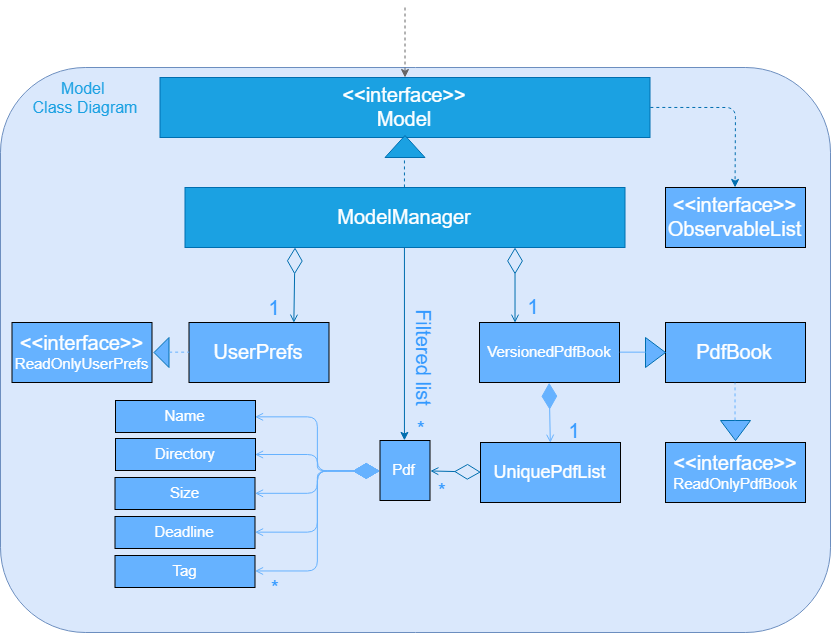

The diagram above was exported from draw.io. Its source (the exported page's mxGraphModel, read from the mxfile embedded in the PNG):
<mxGraphModel dx="834" dy="578" grid="1" gridSize="10" guides="1" tooltips="1" connect="1" arrows="1" fold="1" page="1" pageScale="1" pageWidth="850" pageHeight="1100" math="0" shadow="0">
  <root>
    <mxCell id="0" />
    <mxCell id="1" parent="0" />
    <mxCell id="Dtu0YapFWtVyh_OD23Xg-1" value="" style="rounded=1;whiteSpace=wrap;html=1;fillColor=#dae8fc;strokeColor=#6c8ebf;" parent="1" vertex="1">
      <mxGeometry x="15" y="75" width="830" height="565" as="geometry" />
    </mxCell>
    <mxCell id="Dtu0YapFWtVyh_OD23Xg-2" value="&lt;font style=&quot;font-size: 16px&quot; color=&quot;#1ba1e2&quot;&gt;Model&amp;nbsp;&lt;br&gt;Class Diagram&lt;/font&gt;" style="text;html=1;strokeColor=none;fillColor=none;align=center;verticalAlign=middle;whiteSpace=wrap;rounded=0;fontColor=#0000FF;" parent="1" vertex="1">
      <mxGeometry x="44.5" y="95" width="110" height="20" as="geometry" />
    </mxCell>
    <mxCell id="Dtu0YapFWtVyh_OD23Xg-7" value="&lt;font style=&quot;font-size: 20px&quot;&gt;&lt;span style=&quot;font-size: 20px&quot;&gt;&amp;lt;&amp;lt;interface&amp;gt;&amp;gt;&lt;/span&gt;&lt;font style=&quot;font-size: 20px&quot;&gt;&lt;br&gt;&lt;/font&gt;&lt;/font&gt;&lt;span style=&quot;font-size: 20px&quot;&gt;Model&lt;/span&gt;&lt;br&gt;" style="rounded=0;whiteSpace=wrap;html=1;fontColor=#ffffff;fillColor=#1BA1E2;strokeColor=#006EAF;" parent="1" vertex="1">
      <mxGeometry x="174.5" y="85" width="490" height="60" as="geometry" />
    </mxCell>
    <mxCell id="Dtu0YapFWtVyh_OD23Xg-8" value="&lt;font style=&quot;font-size: 20px&quot;&gt;ModelManager&lt;/font&gt;" style="rounded=0;whiteSpace=wrap;html=1;fontColor=#ffffff;fillColor=#1ba1e2;strokeColor=#006EAF;" parent="1" vertex="1">
      <mxGeometry x="199.5" y="195" width="440" height="60" as="geometry" />
    </mxCell>
    <mxCell id="Dtu0YapFWtVyh_OD23Xg-16" value="" style="endArrow=classic;html=1;dashed=1;fontColor=#9933FF;exitX=0.5;exitY=0;exitDx=0;exitDy=0;entryX=1;entryY=0.5;entryDx=0;entryDy=0;fillColor=#1ba1e2;strokeColor=#006EAF;" parent="1" source="Dtu0YapFWtVyh_OD23Xg-8" target="Dtu0YapFWtVyh_OD23Xg-13" edge="1">
      <mxGeometry width="50" height="50" relative="1" as="geometry">
        <mxPoint x="419.16666666666674" y="210.33333333333337" as="sourcePoint" />
        <mxPoint x="419.5" y="165" as="targetPoint" />
      </mxGeometry>
    </mxCell>
    <mxCell id="Dtu0YapFWtVyh_OD23Xg-13" value="" style="triangle;whiteSpace=wrap;html=1;fillColor=#1ba1e2;fontColor=#ffffff;rotation=-90;strokeColor=#006EAF;" parent="1" vertex="1">
      <mxGeometry x="408.5" y="134" width="22" height="40" as="geometry" />
    </mxCell>
    <mxCell id="Dtu0YapFWtVyh_OD23Xg-19" value="" style="endArrow=classic;html=1;dashed=1;fontColor=#9933FF;fillColor=#f5f5f5;strokeColor=#666666;gradientColor=#b3b3b3;" parent="1" edge="1">
      <mxGeometry width="50" height="50" relative="1" as="geometry">
        <mxPoint x="419.5" y="15" as="sourcePoint" />
        <mxPoint x="419.5" y="85" as="targetPoint" />
      </mxGeometry>
    </mxCell>
    <mxCell id="vI8MWRR9eHAcuxQnYbP4-1" value="&lt;font color=&quot;#ffffff&quot; style=&quot;font-size: 15px&quot;&gt;VersionedPdfBook&lt;/font&gt;" style="rounded=0;whiteSpace=wrap;html=1;fontColor=#00994D;fillColor=#66B2FF;" vertex="1" parent="1">
      <mxGeometry x="494" y="330" width="140" height="60" as="geometry" />
    </mxCell>
    <mxCell id="vI8MWRR9eHAcuxQnYbP4-2" value="" style="endArrow=classic;html=1;fontColor=#0000FF;entryX=0.5;entryY=0;entryDx=0;entryDy=0;dashed=1;exitX=1;exitY=0.5;exitDx=0;exitDy=0;fillColor=#1ba1e2;strokeColor=#006EAF;" edge="1" parent="1" source="Dtu0YapFWtVyh_OD23Xg-7" target="vI8MWRR9eHAcuxQnYbP4-3">
      <mxGeometry width="50" height="50" relative="1" as="geometry">
        <mxPoint x="720" y="60" as="sourcePoint" />
        <mxPoint x="770" y="10" as="targetPoint" />
        <Array as="points">
          <mxPoint x="750" y="115" />
        </Array>
      </mxGeometry>
    </mxCell>
    <mxCell id="vI8MWRR9eHAcuxQnYbP4-3" value="&lt;font style=&quot;font-size: 20px&quot; color=&quot;#ffffff&quot;&gt;&amp;lt;&amp;lt;interface&amp;gt;&amp;gt;&lt;br&gt;ObservableList&lt;br&gt;&lt;/font&gt;" style="rounded=0;whiteSpace=wrap;html=1;fontColor=#00994D;fillColor=#66B2FF;" vertex="1" parent="1">
      <mxGeometry x="680" y="195" width="140" height="60" as="geometry" />
    </mxCell>
    <mxCell id="vI8MWRR9eHAcuxQnYbP4-4" value="" style="endArrow=diamondThin;endFill=0;endSize=24;html=1;fontColor=#0000FF;entryX=0.75;entryY=1;entryDx=0;entryDy=0;exitX=0.25;exitY=0;exitDx=0;exitDy=0;strokeColor=#006EAF;fillColor=#1ba1e2;startArrow=open;startFill=0;" edge="1" parent="1" source="vI8MWRR9eHAcuxQnYbP4-1" target="Dtu0YapFWtVyh_OD23Xg-8">
      <mxGeometry width="160" relative="1" as="geometry">
        <mxPoint x="200" y="420" as="sourcePoint" />
        <mxPoint x="360" y="420" as="targetPoint" />
      </mxGeometry>
    </mxCell>
    <mxCell id="vI8MWRR9eHAcuxQnYbP4-6" value="1" style="text;html=1;strokeColor=none;fillColor=none;align=center;verticalAlign=middle;whiteSpace=wrap;rounded=0;fontColor=#3399FF;fontSize=20;" vertex="1" parent="1">
      <mxGeometry x="527" y="304" width="40" height="20" as="geometry" />
    </mxCell>
    <mxCell id="vI8MWRR9eHAcuxQnYbP4-7" value="&lt;font color=&quot;#ffffff&quot; style=&quot;font-size: 20px&quot;&gt;UserPrefs&lt;/font&gt;" style="rounded=0;whiteSpace=wrap;html=1;fontColor=#00994D;fillColor=#66B2FF;" vertex="1" parent="1">
      <mxGeometry x="203.5" y="330" width="140" height="60" as="geometry" />
    </mxCell>
    <mxCell id="vI8MWRR9eHAcuxQnYbP4-8" value="" style="endArrow=diamondThin;endFill=0;endSize=24;html=1;fontColor=#0000FF;entryX=0.25;entryY=1;entryDx=0;entryDy=0;exitX=0.75;exitY=0;exitDx=0;exitDy=0;strokeColor=#006EAF;fillColor=#1ba1e2;startArrow=open;startFill=0;" edge="1" parent="1" source="vI8MWRR9eHAcuxQnYbP4-7" target="Dtu0YapFWtVyh_OD23Xg-8">
      <mxGeometry width="160" relative="1" as="geometry">
        <mxPoint x="242.52941176470586" y="330.2352941176471" as="sourcePoint" />
        <mxPoint x="242.52941176470586" y="254.9411764705883" as="targetPoint" />
      </mxGeometry>
    </mxCell>
    <mxCell id="vI8MWRR9eHAcuxQnYbP4-9" value="1" style="text;html=1;strokeColor=none;fillColor=none;align=center;verticalAlign=middle;whiteSpace=wrap;rounded=0;fontColor=#3399FF;fontSize=20;" vertex="1" parent="1">
      <mxGeometry x="268" y="305" width="40" height="20" as="geometry" />
    </mxCell>
    <mxCell id="vI8MWRR9eHAcuxQnYbP4-11" value="&lt;font color=&quot;#ffffff&quot; style=&quot;font-size: 20px&quot;&gt;PdfBook&lt;/font&gt;" style="rounded=0;whiteSpace=wrap;html=1;fontColor=#00994D;fillColor=#66B2FF;" vertex="1" parent="1">
      <mxGeometry x="680" y="330" width="140" height="60" as="geometry" />
    </mxCell>
    <mxCell id="vI8MWRR9eHAcuxQnYbP4-12" value="" style="triangle;whiteSpace=wrap;html=1;fillColor=#66B2FF;fontColor=#ffffff;rotation=0;strokeColor=#006EAF;" vertex="1" parent="1">
      <mxGeometry x="660" y="345" width="20" height="30" as="geometry" />
    </mxCell>
    <mxCell id="vI8MWRR9eHAcuxQnYbP4-14" value="" style="endArrow=none;html=1;strokeColor=#66B2FF;fontSize=20;fontColor=#3399FF;entryX=0;entryY=0.5;entryDx=0;entryDy=0;exitX=1;exitY=0.5;exitDx=0;exitDy=0;" edge="1" parent="1" source="vI8MWRR9eHAcuxQnYbP4-1" target="vI8MWRR9eHAcuxQnYbP4-12">
      <mxGeometry width="50" height="50" relative="1" as="geometry">
        <mxPoint x="630" y="480" as="sourcePoint" />
        <mxPoint x="680" y="430" as="targetPoint" />
      </mxGeometry>
    </mxCell>
    <mxCell id="vI8MWRR9eHAcuxQnYbP4-15" value="&lt;font color=&quot;#ffffff&quot;&gt;&lt;span style=&quot;font-size: 20px&quot;&gt;&amp;lt;&amp;lt;interface&amp;gt;&amp;gt;&lt;/span&gt;&lt;br&gt;&lt;font style=&quot;font-size: 15px&quot;&gt;ReadOnlyPdfBook&lt;/font&gt;&lt;br&gt;&lt;/font&gt;" style="rounded=0;whiteSpace=wrap;html=1;fontColor=#00994D;fillColor=#66B2FF;" vertex="1" parent="1">
      <mxGeometry x="680" y="450" width="140" height="60" as="geometry" />
    </mxCell>
    <mxCell id="vI8MWRR9eHAcuxQnYbP4-16" value="" style="triangle;whiteSpace=wrap;html=1;fillColor=#66B2FF;fontColor=#ffffff;rotation=90;strokeColor=#006EAF;" vertex="1" parent="1">
      <mxGeometry x="740" y="423" width="20" height="30" as="geometry" />
    </mxCell>
    <mxCell id="vI8MWRR9eHAcuxQnYbP4-17" value="" style="endArrow=none;dashed=1;html=1;strokeColor=#66B2FF;fontSize=20;fontColor=#3399FF;entryX=0.5;entryY=1;entryDx=0;entryDy=0;exitX=0;exitY=0.5;exitDx=0;exitDy=0;" edge="1" parent="1" source="vI8MWRR9eHAcuxQnYbP4-16" target="vI8MWRR9eHAcuxQnYbP4-11">
      <mxGeometry width="50" height="50" relative="1" as="geometry">
        <mxPoint x="540" y="540" as="sourcePoint" />
        <mxPoint x="590" y="490" as="targetPoint" />
      </mxGeometry>
    </mxCell>
    <mxCell id="vI8MWRR9eHAcuxQnYbP4-18" value="" style="endArrow=diamondThin;endFill=1;endSize=24;html=1;strokeColor=#66B2FF;fontSize=20;fontColor=#3399FF;entryX=0.5;entryY=1;entryDx=0;entryDy=0;exitX=0.5;exitY=0;exitDx=0;exitDy=0;startArrow=open;startFill=0;" edge="1" parent="1" source="vI8MWRR9eHAcuxQnYbP4-19" target="vI8MWRR9eHAcuxQnYbP4-1">
      <mxGeometry width="160" relative="1" as="geometry">
        <mxPoint x="330" y="490" as="sourcePoint" />
        <mxPoint x="490" y="490" as="targetPoint" />
      </mxGeometry>
    </mxCell>
    <mxCell id="vI8MWRR9eHAcuxQnYbP4-19" value="&lt;font color=&quot;#ffffff&quot; style=&quot;font-size: 18px&quot;&gt;UniquePdfList&lt;/font&gt;" style="rounded=0;whiteSpace=wrap;html=1;fontColor=#00994D;fillColor=#66B2FF;" vertex="1" parent="1">
      <mxGeometry x="495" y="450" width="140" height="60" as="geometry" />
    </mxCell>
    <mxCell id="vI8MWRR9eHAcuxQnYbP4-20" value="1" style="text;html=1;strokeColor=none;fillColor=none;align=center;verticalAlign=middle;whiteSpace=wrap;rounded=0;fontColor=#3399FF;fontSize=20;" vertex="1" parent="1">
      <mxGeometry x="568" y="428" width="40" height="20" as="geometry" />
    </mxCell>
    <mxCell id="vI8MWRR9eHAcuxQnYbP4-21" value="&lt;font color=&quot;#ffffff&quot; style=&quot;font-size: 15px&quot;&gt;Pdf&lt;/font&gt;" style="rounded=0;whiteSpace=wrap;html=1;fontColor=#00994D;fillColor=#66B2FF;" vertex="1" parent="1">
      <mxGeometry x="394.5" y="448" width="50" height="60" as="geometry" />
    </mxCell>
    <mxCell id="vI8MWRR9eHAcuxQnYbP4-22" value="" style="endArrow=diamondThin;endFill=0;endSize=24;html=1;fontColor=#0000FF;entryX=0;entryY=0.5;entryDx=0;entryDy=0;exitX=1;exitY=0.5;exitDx=0;exitDy=0;strokeColor=#006EAF;fillColor=#1ba1e2;startArrow=open;startFill=0;" edge="1" parent="1" source="vI8MWRR9eHAcuxQnYbP4-21" target="vI8MWRR9eHAcuxQnYbP4-19">
      <mxGeometry width="160" relative="1" as="geometry">
        <mxPoint x="444.02941176470586" y="420.2352941176471" as="sourcePoint" />
        <mxPoint x="444.02941176470586" y="344.9411764705883" as="targetPoint" />
      </mxGeometry>
    </mxCell>
    <mxCell id="vI8MWRR9eHAcuxQnYbP4-23" value="*" style="text;html=1;strokeColor=none;fillColor=none;align=center;verticalAlign=middle;whiteSpace=wrap;rounded=0;fontColor=#3399FF;fontSize=20;" vertex="1" parent="1">
      <mxGeometry x="436.5" y="488" width="40" height="20" as="geometry" />
    </mxCell>
    <mxCell id="vI8MWRR9eHAcuxQnYbP4-24" value="&lt;font color=&quot;#ffffff&quot;&gt;&lt;span style=&quot;font-size: 20px&quot;&gt;&amp;lt;&amp;lt;interface&amp;gt;&amp;gt;&lt;/span&gt;&lt;br&gt;&lt;font style=&quot;font-size: 15px&quot;&gt;ReadOnlyUserPrefs&lt;/font&gt;&lt;br&gt;&lt;/font&gt;" style="rounded=0;whiteSpace=wrap;html=1;fontColor=#00994D;fillColor=#66B2FF;" vertex="1" parent="1">
      <mxGeometry x="26.5" y="330" width="140" height="60" as="geometry" />
    </mxCell>
    <mxCell id="vI8MWRR9eHAcuxQnYbP4-25" value="" style="triangle;whiteSpace=wrap;html=1;fillColor=#66B2FF;fontColor=#ffffff;rotation=180;strokeColor=#006EAF;" vertex="1" parent="1">
      <mxGeometry x="168.5" y="345" width="15" height="30" as="geometry" />
    </mxCell>
    <mxCell id="vI8MWRR9eHAcuxQnYbP4-26" value="" style="endArrow=none;dashed=1;html=1;strokeColor=#66B2FF;fontSize=20;fontColor=#3399FF;entryX=0;entryY=0.5;entryDx=0;entryDy=0;exitX=0;exitY=0.5;exitDx=0;exitDy=0;" edge="1" parent="1" source="vI8MWRR9eHAcuxQnYbP4-25" target="vI8MWRR9eHAcuxQnYbP4-7">
      <mxGeometry width="50" height="50" relative="1" as="geometry">
        <mxPoint x="220" y="520" as="sourcePoint" />
        <mxPoint x="270" y="470" as="targetPoint" />
      </mxGeometry>
    </mxCell>
    <mxCell id="vI8MWRR9eHAcuxQnYbP4-27" value="" style="endArrow=classic;html=1;strokeColor=#006EAF;fontSize=20;fontColor=#3399FF;exitX=0.5;exitY=1;exitDx=0;exitDy=0;entryX=0.5;entryY=0;entryDx=0;entryDy=0;fillColor=#1ba1e2;" edge="1" parent="1" source="Dtu0YapFWtVyh_OD23Xg-8" target="vI8MWRR9eHAcuxQnYbP4-21">
      <mxGeometry width="50" height="50" relative="1" as="geometry">
        <mxPoint x="440" y="360" as="sourcePoint" />
        <mxPoint x="490" y="310" as="targetPoint" />
      </mxGeometry>
    </mxCell>
    <mxCell id="vI8MWRR9eHAcuxQnYbP4-28" value="*" style="text;html=1;strokeColor=none;fillColor=none;align=center;verticalAlign=middle;whiteSpace=wrap;rounded=0;fontColor=#3399FF;fontSize=20;" vertex="1" parent="1">
      <mxGeometry x="415.5" y="426" width="40" height="20" as="geometry" />
    </mxCell>
    <mxCell id="vI8MWRR9eHAcuxQnYbP4-29" value="Filtered list" style="text;html=1;strokeColor=none;fillColor=none;align=center;verticalAlign=middle;whiteSpace=wrap;rounded=0;fontSize=20;fontColor=#3399FF;rotation=90;" vertex="1" parent="1">
      <mxGeometry x="381" y="355" width="114" height="20" as="geometry" />
    </mxCell>
    <mxCell id="vI8MWRR9eHAcuxQnYbP4-30" value="" style="endArrow=diamondThin;endFill=1;endSize=24;html=1;strokeColor=#66B2FF;fontSize=20;fontColor=#3399FF;entryX=0;entryY=0.5;entryDx=0;entryDy=0;exitX=1;exitY=0.5;exitDx=0;exitDy=0;startArrow=open;startFill=0;edgeStyle=orthogonalEdgeStyle;comic=0;" edge="1" parent="1" source="vI8MWRR9eHAcuxQnYbP4-32" target="vI8MWRR9eHAcuxQnYbP4-21">
      <mxGeometry width="160" relative="1" as="geometry">
        <mxPoint x="344.32352941176464" y="528.2352941176471" as="sourcePoint" />
        <mxPoint x="343.1470588235295" y="468.2352941176471" as="targetPoint" />
      </mxGeometry>
    </mxCell>
    <mxCell id="vI8MWRR9eHAcuxQnYbP4-32" value="&lt;font color=&quot;#ffffff&quot; style=&quot;font-size: 15px&quot;&gt;Name&lt;/font&gt;" style="rounded=0;whiteSpace=wrap;html=1;fontColor=#00994D;fillColor=#66B2FF;" vertex="1" parent="1">
      <mxGeometry x="130" y="408" width="140" height="32" as="geometry" />
    </mxCell>
    <mxCell id="vI8MWRR9eHAcuxQnYbP4-33" value="&lt;font color=&quot;#ffffff&quot; style=&quot;font-size: 15px&quot;&gt;Directory&lt;/font&gt;" style="rounded=0;whiteSpace=wrap;html=1;fontColor=#00994D;fillColor=#66B2FF;" vertex="1" parent="1">
      <mxGeometry x="130" y="446" width="140" height="32" as="geometry" />
    </mxCell>
    <mxCell id="vI8MWRR9eHAcuxQnYbP4-34" value="" style="endArrow=diamondThin;endFill=1;endSize=24;html=1;strokeColor=#66B2FF;fontSize=20;fontColor=#3399FF;entryX=0;entryY=0.5;entryDx=0;entryDy=0;exitX=1;exitY=0.5;exitDx=0;exitDy=0;startArrow=open;startFill=0;edgeStyle=orthogonalEdgeStyle;" edge="1" parent="1" source="vI8MWRR9eHAcuxQnYbP4-33" target="vI8MWRR9eHAcuxQnYbP4-21">
      <mxGeometry width="160" relative="1" as="geometry">
        <mxPoint x="281.02941176470586" y="540.0588235294118" as="sourcePoint" />
        <mxPoint x="405.7352941176471" y="589.4705882352941" as="targetPoint" />
      </mxGeometry>
    </mxCell>
    <mxCell id="vI8MWRR9eHAcuxQnYbP4-35" value="&lt;font color=&quot;#ffffff&quot; style=&quot;font-size: 15px&quot;&gt;Deadline&lt;/font&gt;" style="rounded=0;whiteSpace=wrap;html=1;fontColor=#00994D;fillColor=#66B2FF;" vertex="1" parent="1">
      <mxGeometry x="129.5" y="524" width="140" height="32" as="geometry" />
    </mxCell>
    <mxCell id="vI8MWRR9eHAcuxQnYbP4-36" value="&lt;font color=&quot;#ffffff&quot; style=&quot;font-size: 15px&quot;&gt;Size&lt;/font&gt;" style="rounded=0;whiteSpace=wrap;html=1;fontColor=#00994D;fillColor=#66B2FF;" vertex="1" parent="1">
      <mxGeometry x="129.5" y="485" width="140" height="32" as="geometry" />
    </mxCell>
    <mxCell id="vI8MWRR9eHAcuxQnYbP4-37" value="&lt;font color=&quot;#ffffff&quot; style=&quot;font-size: 15px&quot;&gt;Tag&lt;/font&gt;" style="rounded=0;whiteSpace=wrap;html=1;fontColor=#00994D;fillColor=#66B2FF;" vertex="1" parent="1">
      <mxGeometry x="129.5" y="563" width="140" height="32" as="geometry" />
    </mxCell>
    <mxCell id="vI8MWRR9eHAcuxQnYbP4-38" value="" style="endArrow=diamondThin;endFill=1;endSize=24;html=1;strokeColor=#66B2FF;fontSize=20;fontColor=#3399FF;entryX=0;entryY=0.5;entryDx=0;entryDy=0;exitX=1;exitY=0.5;exitDx=0;exitDy=0;startArrow=open;startFill=0;edgeStyle=orthogonalEdgeStyle;" edge="1" parent="1" source="vI8MWRR9eHAcuxQnYbP4-36" target="vI8MWRR9eHAcuxQnYbP4-21">
      <mxGeometry width="160" relative="1" as="geometry">
        <mxPoint x="346.02941176470586" y="567.8529411764706" as="sourcePoint" />
        <mxPoint x="470.7352941176471" y="621.9705882352941" as="targetPoint" />
      </mxGeometry>
    </mxCell>
    <mxCell id="vI8MWRR9eHAcuxQnYbP4-39" value="" style="endArrow=diamondThin;endFill=1;endSize=24;html=1;strokeColor=#66B2FF;fontSize=20;fontColor=#3399FF;entryX=0;entryY=0.5;entryDx=0;entryDy=0;exitX=1;exitY=0.5;exitDx=0;exitDy=0;startArrow=open;startFill=0;edgeStyle=orthogonalEdgeStyle;" edge="1" parent="1" source="vI8MWRR9eHAcuxQnYbP4-35" target="vI8MWRR9eHAcuxQnYbP4-21">
      <mxGeometry width="160" relative="1" as="geometry">
        <mxPoint x="374.02941176470586" y="562.8529411764706" as="sourcePoint" />
        <mxPoint x="498.7352941176471" y="616.9705882352941" as="targetPoint" />
      </mxGeometry>
    </mxCell>
    <mxCell id="vI8MWRR9eHAcuxQnYbP4-40" value="" style="endArrow=diamondThin;endFill=1;endSize=24;html=1;strokeColor=#66B2FF;fontSize=20;fontColor=#3399FF;entryX=0;entryY=0.5;entryDx=0;entryDy=0;exitX=1;exitY=0.5;exitDx=0;exitDy=0;startArrow=open;startFill=0;edgeStyle=orthogonalEdgeStyle;" edge="1" parent="1" source="vI8MWRR9eHAcuxQnYbP4-37" target="vI8MWRR9eHAcuxQnYbP4-21">
      <mxGeometry width="160" relative="1" as="geometry">
        <mxPoint x="332.02941176470586" y="562.8529411764706" as="sourcePoint" />
        <mxPoint x="456.7352941176471" y="616.9705882352941" as="targetPoint" />
      </mxGeometry>
    </mxCell>
    <mxCell id="vI8MWRR9eHAcuxQnYbP4-41" value="*" style="text;html=1;strokeColor=none;fillColor=none;align=center;verticalAlign=middle;whiteSpace=wrap;rounded=0;fontColor=#3399FF;fontSize=20;" vertex="1" parent="1">
      <mxGeometry x="270" y="585" width="40" height="20" as="geometry" />
    </mxCell>
  </root>
</mxGraphModel>